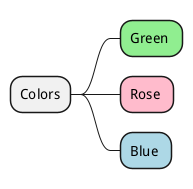

The diagram above was rendered by PlantUML. Its source (embedded in the PNG):
@startmindmap
<style>
mindmapDiagram {
	.green {
		BackgroundColor lightgreen
	}
	.rose {
		BackgroundColor #FFBBCC
	}
	.your_style_name {
		BackgroundColor lightblue
	}
}
</style>
* Colors
** Green <<green>>
** Rose <<rose>>
** Blue <<your_style_name>>
@endmindmap